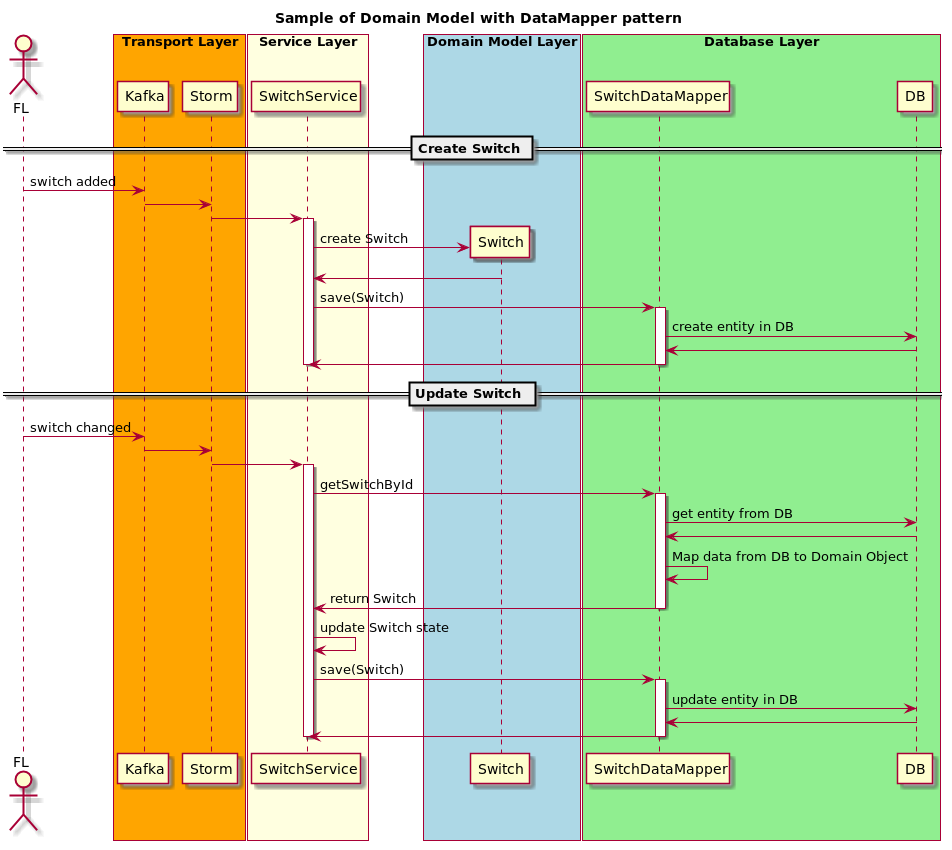

The diagram above was rendered by PlantUML. Its source (embedded in the PNG):
@startuml

title Sample of Domain Model with DataMapper pattern

actor FL

box "Transport Layer" #Orange
	participant Kafka
	participant Storm
end box

box "Service Layer" #LightYellow
	participant SwitchService
end box

box "Domain Model Layer" #LightBlue
	participant Switch
end box

box "Database Layer" #LightGreen
	participant SwitchDataMapper
	participant DB
end box

== Create Switch ==

FL -> Kafka : switch added
Kafka -> Storm
Storm -> SwitchService
activate SwitchService
create Switch
SwitchService -> Switch : create Switch
SwitchService <- Switch


SwitchService -> SwitchDataMapper : save(Switch)
activate SwitchDataMapper
SwitchDataMapper -> DB : create entity in DB
SwitchDataMapper <- DB
SwitchService <- SwitchDataMapper
deactivate SwitchDataMapper
deactivate SwitchService


== Update Switch ==

FL -> Kafka : switch changed
Kafka -> Storm
Storm -> SwitchService
activate SwitchService

SwitchService -> SwitchDataMapper : getSwitchById
activate SwitchDataMapper
SwitchDataMapper -> DB : get entity from DB
SwitchDataMapper <- DB
SwitchDataMapper -> SwitchDataMapper: Map data from DB to Domain Object
SwitchService <- SwitchDataMapper : return Switch
deactivate SwitchDataMapper
SwitchService -> SwitchService : update Switch state

SwitchService -> SwitchDataMapper : save(Switch)
activate SwitchDataMapper
SwitchDataMapper -> DB : update entity in DB
SwitchDataMapper <- DB
SwitchService <- SwitchDataMapper
deactivate SwitchDataMapper
deactivate SwitchService


@enduml